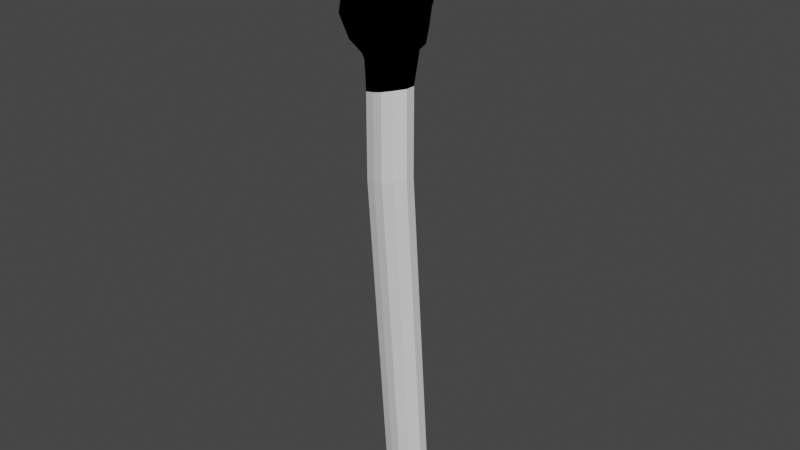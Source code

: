 # Source: Hand.blend  (saved by Blender 2.93.20; exported with 4.5.12 LTS)
import bpy
from mathutils import Matrix  # noqa: F401  (used for matrix-valued properties, if any)

bpy.ops.wm.read_factory_settings(use_empty=True)
scene = bpy.context.scene
scene.name = 'Scene'

# ---- collections
col_collection = bpy.data.collections.new('Collection'); scene.collection.children.link(col_collection)

# ---- materials (node trees are filled in below, after node groups)
mat_material_001 = bpy.data.materials.new('Material.001')
mat_material_001.use_transparent_shadow = False
mat_material = bpy.data.materials.new('Material')
mat_material.use_backface_culling = True
mat_material.use_transparent_shadow = False
mat_material.diffuse_color = (0.0, 0.0, 0.0, 1.0)

# ---- material node trees

# ---- world
world_world = bpy.data.worlds.new('World'); scene.world = world_world
world_world.use_nodes = True; world_world.node_tree.nodes.clear()
_N = world_world.node_tree.nodes; _L = world_world.node_tree.links
n0 = _N.new('ShaderNodeOutputWorld'); n0.name = 'World Output'; n0.location = (300, 300)
n1 = _N.new('ShaderNodeBackground'); n1.name = 'Background'; n1.location = (10, 300)
n1.inputs[0].default_value = (0.05088, 0.05088, 0.05088, 1.0)
_L.new(n1.outputs[0], n0.inputs[0])
n0.is_active_output = True
world_world.color = (0.05088, 0.05088, 0.05088)
world_world.use_sun_shadow = False
world_world.sun_shadow_jitter_overblur = 0.0

# ---- meshes
me_plane = bpy.data.meshes.new('Plane')
me_plane.from_pydata([(-0.6739, -0.02158, -1.503), (0.497, -0.02158, -1.172), (0.8387, -0.1699, -0.6301), (-1.249, -0.05499, 0.08269), (-1.213, -0.002563, 0.3039), (-0.4268, 0.0348, 1.804), (-0.112, 0.0348, 1.837), (-0.4532, 0.09025, 2.277), (-0.2019, 0.09025, 2.274), (-0.3414, 0.09025, 2.336), (0.08722, 0.04811, 1.727), (0.3402, 0.04811, 1.675), (0.1659, 0.09025, 2.242), (0.3021, 0.09025, 2.153), (0.06187, 0.09025, 2.163), (-0.7589, 0.01106, 1.129), (-0.8418, 0.01106, 1.561), (-0.5699, 0.0348, 1.585), (-0.8255, 0.09025, 2.017), (-0.6183, 0.09025, 2.038), (-0.7096, 0.09025, 2.102), (-1.303, 0.0348, 0.9612), (-1.046, 0.0348, 1.055), (-1.309, 0.09025, 1.494), (-1.134, 0.09025, 1.51), (-1.208, 0.09025, 1.548), (0.8028, 0.01644, 0.5152), (1.081, 0.01644, 0.3551), (1.052, 0.06956, 0.9001), (1.263, 0.06956, 0.871), (1.162, 0.06956, 0.9335), (-0.701, 0.315, -1.503), (0.497, 0.4098, -1.172), (-0.7397, 0.2229, 0.6484), (-0.4268, 0.2813, 1.804), (-0.112, 0.2813, 1.837), (-0.4532, 0.2239, 2.277), (-0.2019, 0.2239, 2.274), (-0.3414, 0.2239, 2.336), (0.08722, 0.2673, 1.727), (0.3402, 0.2673, 1.675), (0.1659, 0.2239, 2.242), (0.3021, 0.2239, 2.153), (0.06187, 0.2239, 2.163), (-0.7589, 0.2749, 1.129), (-0.8418, 0.2749, 1.561), (-0.5699, 0.2813, 1.585), (-0.8255, 0.2239, 2.017), (-0.6183, 0.2239, 2.038), (-0.7096, 0.2239, 2.102), (-1.303, 0.2676, 0.9612), (-1.046, 0.2676, 1.055), (-1.309, 0.2239, 1.494), (-1.134, 0.2239, 1.51), (-1.208, 0.2239, 1.548), (0.8028, 0.2694, 0.5152), (1.081, 0.2694, 0.3551), (1.052, 0.2417, 0.9001), (1.263, 0.2417, 0.871), (1.162, 0.2417, 0.9335), (-0.6739, 0.02322, -4.428), (0.497, 0.02322, -4.096), (-0.6739, 0.2672, -4.428), (0.497, 0.2672, -4.096), (-0.09527, 0.4806, -1.337), (-0.08845, 0.4885, -4.262), (0.497, 0.2672, -2.689), (-0.6739, 0.2672, -3.02), (-0.08845, 0.4885, -2.854), (0.2043, 0.4583, -1.255), (0.2043, 0.4266, -4.179), (0.497, 0.2672, -1.93), (-0.6739, 0.2672, -2.262), (-0.3981, 0.4094, -1.42), (-0.3812, 0.4266, -4.345), (0.497, 0.2672, -3.447), (-0.6739, 0.2672, -3.779), (-0.08845, 0.4885, -3.613), (-0.08845, 0.4885, -2.096), (-0.3812, 0.4266, -2.937), (0.2043, 0.4266, -2.772), (0.2043, 0.4266, -2.013), (-0.3812, 0.4266, -2.179), (-0.3812, 0.4266, -3.696), (0.2043, 0.4266, -3.53), (-0.08845, -0.09567, -1.337), (-0.08845, -0.1517, -4.262), (0.497, 0.02322, -2.689), (-0.6739, 0.02322, -3.02), (-0.08845, -0.1517, -2.854), (0.2043, -0.04547, -1.255), (0.2043, -0.0898, -4.179), (0.497, 0.02322, -3.447), (-0.6739, 0.02322, -3.779), (-0.3812, -0.09327, -1.42), (-0.3812, -0.0898, -4.345), (0.497, 0.02322, -1.93), (-0.6739, 0.02322, -2.262), (-0.08845, -0.1517, -3.613), (-0.08845, -0.1517, -2.096), (0.2043, -0.0898, -2.772), (-0.3812, -0.0898, -2.937), (-0.3812, -0.0898, -2.179), (0.2043, -0.0898, -2.013), (0.2043, -0.0898, -3.53), (-0.3812, -0.0898, -3.696), (0.2043, 0.5874, -13.19), (0.497, 0.7004, -13.1), (0.2043, 1.104, -13.19), (0.497, 0.9444, -13.1), (-0.6739, 0.7004, -13.44), (-0.6739, 0.9444, -13.44), (-0.3812, 1.104, -13.35), (-0.08845, 1.166, -13.27), (-0.3812, 0.5874, -13.35), (-0.08845, 0.5255, -13.27), (-0.9824, -0.1709, -1.069), (-0.723, -0.04786, -1.362), (0.7104, 0.399, -0.9715), (0.8814, -0.05888, -0.6664), (0.5658, -0.1202, 0.3121), (0.9675, -0.1654, -0.02557), (-1.168, -0.2735, -0.5099), (0.4573, -0.002563, 0.8789), (-0.4459, -0.06678, 0.8102), (-0.3669, -0.08005, 0.8769), (-0.02756, -0.06739, 0.9115), (0.06253, -0.04878, 0.9193), (-0.8575, -0.0355, 0.5687), (-0.7665, -0.05037, 0.6776), (-0.3836, 0.01043, 1.364), (-0.04418, 0.01043, 1.399), (-0.4556, 0.01043, 1.867), (-0.1162, 0.01043, 1.902), (0.06253, 0.01043, 1.356), (0.4573, 0.01043, 1.316), (0.06918, 0.01043, 1.761), (0.3908, 0.01043, 1.778), (-0.7831, 0.01043, 1.164), (-0.4792, 0.01043, 1.189), (-0.8695, 0.01043, 1.614), (-0.5656, 0.01043, 1.639), (-1.28, 0.01043, 0.7087), (-0.9771, 0.01043, 0.8), (-1.36, 0.01043, 1.036), (-1.057, 0.01043, 1.134), (1.08, 0.01583, 0.357), (0.7786, 0.01043, 0.5172), (-0.9824, 0.3955, -0.9236), (0.5394, 0.4033, -1.134), (0.8814, 0.2846, -0.5387), (-1.26, 0.2972, -0.2865), (0.5658, 0.2014, 0.1856), (0.967, 0.256, -0.1029), (-1.168, 0.2993, -0.5586), (0.4573, 0.2402, 0.8789), (0.5335, 0.2377, 0.3317), (-1.213, 0.2402, 0.3039), (-0.4459, 0.2402, 0.8102), (-0.3669, 0.2402, 0.8769), (-0.02756, 0.2402, 0.9115), (0.06253, 0.2402, 0.9193), (-0.8575, 0.2402, 0.5687), (-0.7632, 0.2402, 0.6632), (-0.3836, 0.2854, 1.364), (-0.04418, 0.2854, 1.399), (-0.4556, 0.2968, 1.867), (-0.1162, 0.2968, 1.902), (0.06253, 0.2854, 1.356), (0.4573, 0.2854, 1.316), (0.06918, 0.2854, 1.761), (0.3908, 0.2854, 1.778), (-0.7831, 0.2854, 1.164), (-0.4792, 0.2854, 1.189), (-0.8695, 0.2854, 1.614), (-0.5656, 0.2854, 1.639), (-1.28, 0.2854, 0.7087), (-0.9771, 0.2854, 0.8), (-1.36, 0.2854, 1.036), (-1.057, 0.2854, 1.134), (1.08, 0.2854, 0.3432), (0.7786, 0.2854, 0.5172), (-1.268, 0.3017, -0.1663), (-0.7813, 0.3936, -1.275), (1.244, 0.2331, 0.8049), (1.231, 0.06831, 0.809), (0.9417, 0.01644, 0.4352), (0.9369, 0.04301, 0.7272), (0.9417, 0.2694, 0.4352), (0.9369, 0.2563, 0.7272), (1.052, 0.1556, 0.9001), (0.8028, 0.1429, 0.5152), (1.173, 0.2511, 0.6004), (1.148, 0.2374, 0.8525), (1.165, 0.04226, 0.6028), (1.142, 0.06893, 0.8546), (1.08, 0.1426, 0.3561), (1.165, 0.04199, 0.6036), (1.237, 0.1507, 0.807), (1.051, 0.04264, 0.665), (1.055, 0.2537, 0.6638), (0.9369, 0.1497, 0.7272), (1.169, 0.1466, 0.602), (-1.174, 0.0348, 1.008), (-1.08, 0.04811, 1.127), (-1.3, 0.04749, 1.017), (-1.174, 0.2676, 1.008), (-1.095, 0.2601, 1.149), (-1.306, 0.2599, 1.038), (-1.114, 0.243, 1.338), (-1.293, 0.2429, 1.242), (-1.201, 0.26, 1.094), (-1.215, 0.2239, 1.496), (-1.203, 0.2429, 1.29), (-1.107, 0.07312, 1.328), (-1.29, 0.07288, 1.232), (-1.19, 0.0478, 1.072), (-1.242, 0.07312, 1.501), (-1.198, 0.073, 1.28), (-0.7059, 0.02293, 1.573), (-0.579, 0.04803, 1.632), (-0.8341, 0.03748, 1.648), (-0.7059, 0.2781, 1.573), (-0.5817, 0.2681, 1.626), (-0.8301, 0.2521, 1.651), (-0.601, 0.2487, 1.824), (-0.8256, 0.2476, 1.802), (-0.7059, 0.2666, 1.614), (-0.7219, 0.2239, 1.984), (-0.7133, 0.2482, 1.813), (-0.6025, 0.07309, 1.841), (-0.8271, 0.06904, 1.819), (-0.7099, 0.04275, 1.66), (-0.7219, 0.09025, 1.984), (-0.7148, 0.07107, 1.83), (-0.2694, 0.2813, 1.821), (-0.1326, 0.2673, 1.887), (-0.4274, 0.2673, 1.891), (-0.1728, 0.2411, 2.065), (-0.4422, 0.2411, 2.069), (-0.28, 0.2673, 1.889), (-0.3276, 0.2239, 2.232), (-0.3075, 0.2411, 2.067), (-0.2694, 0.0348, 1.821), (-0.1324, 0.03937, 1.895), (-0.4272, 0.03937, 1.9), (-0.1727, 0.05753, 2.069), (-0.4421, 0.05753, 2.073), (-0.2798, 0.03937, 1.898), (-0.3276, 0.09025, 2.232), (-0.3074, 0.05753, 2.071), (0.2252, 0.0348, 1.71), (0.349, 0.04811, 1.731), (0.09039, 0.04811, 1.785), (0.2252, 0.2813, 1.71), (0.3468, 0.2576, 1.709), (0.07958, 0.2572, 1.739), (0.3168, 0.07312, 1.931), (0.3158, 0.2403, 1.92), (0.07009, 0.07312, 1.961), (0.2197, 0.04811, 1.758), (0.182, 0.09025, 2.114), (0.05967, 0.2402, 1.941), (0.2075, 0.2574, 1.725), (0.182, 0.2239, 2.114), (0.1878, 0.2402, 1.93), (0.1935, 0.07312, 1.946)], [], [(45, 222, 46, 175, 174), (2, 1, 119), (51, 22, 145, 179), (216, 218, 215, 205), (33, 44, 172, 163), (211, 208, 210, 213), (121, 2, 119, 150, 153), (207, 211, 213, 209), (2, 121, 120, 3, 122, 116), (209, 213, 212, 53), (22, 203, 21, 144, 145), (213, 210, 52, 212), (205, 21, 22, 204, 216), (218, 217, 23, 215), (25, 23, 217, 24), (6, 243, 5, 132, 133), (59, 58, 184, 193, 57), (149, 71, 32), (13, 42, 41, 12), (30, 59, 57, 190, 28), (257, 258, 42, 13), (202, 192, 184, 198), (118, 149, 32, 69, 64, 73, 31, 183), (5, 34, 166, 132), (259, 262, 256, 39, 10, 253), (201, 189, 55, 191), (55, 188, 56, 180, 181), (12, 41, 43, 14), (29, 58, 59, 30), (8, 37, 38, 9), (39, 254, 40, 171, 170), (26, 191, 55, 181, 147), (16, 15, 138, 140), (10, 39, 170, 136), (32, 1, 96, 87, 92, 61, 63, 75, 66, 71), (9, 38, 36, 7), (24, 53, 54, 25), (118, 183, 148, 150), (16, 45, 44, 15), (46, 17, 141, 175), (25, 54, 52, 23), (19, 48, 49, 20), (17, 219, 16, 140, 141), (8, 246, 238, 37), (50, 206, 51, 179, 178), (35, 6, 133, 167), (20, 49, 47, 18), (60, 62, 111, 110), (105, 93, 60, 95), (84, 75, 63, 70), (0, 31, 72, 97), (56, 27, 146, 180), (140, 174, 172, 138), (21, 50, 178, 144), (34, 235, 35, 167, 166), (40, 11, 137, 171), (83, 77, 65, 74), (82, 78, 68, 79), (81, 71, 66, 80), (78, 81, 80, 68), (64, 69, 81, 78), (69, 32, 71, 81), (72, 82, 79, 67), (31, 73, 82, 72), (73, 64, 78, 82), (76, 83, 74, 62), (67, 79, 83, 76), (79, 68, 77, 83), (77, 84, 70, 65), (68, 80, 84, 77), (80, 66, 75, 84), (104, 98, 86, 91), (103, 99, 89, 100), (102, 97, 88, 101), (99, 102, 101, 89), (85, 94, 102, 99), (94, 0, 97, 102), (96, 103, 100, 87), (1, 90, 103, 96), (90, 85, 99, 103), (92, 104, 91, 61), (87, 100, 104, 92), (100, 89, 98, 104), (98, 105, 95, 86), (89, 101, 105, 98), (101, 88, 93, 105), (110, 111, 112, 113, 108, 109, 107, 106, 115, 114), (65, 70, 108, 113), (62, 74, 112, 111), (86, 95, 114, 115), (63, 61, 107, 109), (61, 91, 106, 107), (91, 86, 115, 106), (74, 65, 113, 112), (70, 63, 109, 108), (95, 60, 110, 114), (119, 1, 149, 118, 150), (27, 186, 26, 147, 146), (11, 251, 10, 136, 137), (85, 90, 1, 2, 116, 117, 0, 94), (125, 126, 131, 130), (130, 131, 133, 132), (127, 123, 135, 134), (134, 135, 137, 136), (129, 124, 139, 138), (138, 139, 141, 140), (4, 128, 143, 142), (142, 143, 145, 144), (120, 121, 146, 147), (150, 148, 154, 153), (159, 164, 165, 160), (164, 166, 167, 165), (161, 168, 169, 155), (168, 170, 171, 169), (163, 172, 173, 158), (172, 174, 175, 173), (157, 176, 177, 162), (176, 178, 179, 177), (152, 181, 180, 153), (131, 165, 167, 133), (128, 162, 177, 143), (132, 166, 164, 130), (142, 176, 157, 4), (125, 159, 158, 124), (143, 177, 179, 145), (124, 158, 173, 139), (144, 178, 176, 142), (129, 163, 162, 128), (139, 173, 175, 141), (123, 155, 169, 135), (134, 168, 161, 127), (122, 154, 148, 116), (135, 169, 171, 137), (121, 153, 180, 146), (126, 160, 165, 131), (3, 151, 154, 122), (136, 170, 168, 134), (147, 181, 152, 120), (130, 164, 159, 125), (44, 45, 174, 172), (149, 1, 96, 71), (138, 172, 163, 129), (3, 4, 157, 182, 151), (156, 155, 123, 120, 152), (3, 120, 123, 127, 126, 125, 124, 129, 128, 4), (31, 0, 117, 183), (183, 117, 116, 148), (152, 153, 154, 151), (155, 156, 152, 151, 182, 157, 162, 163, 158, 159, 160, 161), (67, 88, 97, 72), (76, 93, 88, 67), (60, 93, 76, 62), (200, 189, 57, 193), (30, 28, 195, 185, 29), (199, 195, 28, 187), (29, 185, 198, 184, 58), (186, 199, 187, 26), (27, 194, 199, 186), (194, 185, 195, 199), (192, 200, 193, 184), (56, 188, 200, 192), (188, 55, 189, 200), (187, 201, 191, 26), (28, 190, 201, 187), (190, 57, 189, 201), (197, 202, 198, 185), (146, 196, 202, 197), (196, 56, 192, 202), (204, 214, 218, 216), (214, 24, 217, 218), (221, 16, 17, 220, 232), (234, 233, 18, 231), (20, 18, 233, 19), (49, 48, 228, 47), (224, 227, 223, 46, 45), (229, 226, 47, 228), (225, 229, 228, 48), (223, 227, 229, 225), (227, 224, 226, 229), (232, 234, 231, 221), (220, 230, 234, 232), (230, 19, 233, 234), (237, 240, 236, 35, 34), (242, 239, 36, 241), (38, 37, 241, 36), (238, 242, 241, 37), (236, 240, 242, 238), (240, 237, 239, 242), (245, 5, 6, 244, 248), (250, 249, 7, 247), (9, 7, 249, 8), (248, 250, 247, 245), (244, 246, 250, 248), (246, 8, 249, 250), (253, 10, 11, 252, 260), (266, 261, 14, 259), (13, 12, 14, 261), (42, 264, 43, 41), (256, 263, 255, 40, 39), (265, 262, 43, 264), (258, 265, 264, 42), (255, 263, 265, 258), (263, 256, 262, 265), (260, 266, 259, 253), (252, 257, 266, 260), (257, 13, 261, 266), (14, 43, 262, 259), (11, 40, 255, 258, 257, 252), (54, 53, 212, 52), (238, 246, 244, 236), (6, 35, 236, 244), (7, 36, 239, 247), (5, 245, 237, 34), (237, 245, 247, 239), (18, 47, 226, 231), (221, 231, 226, 224), (16, 221, 224, 45), (19, 230, 225, 48), (225, 230, 220, 223), (17, 46, 223, 220), (24, 214, 209, 53), (209, 214, 204, 207), (22, 51, 207, 204), (21, 205, 208, 50), (205, 215, 210, 208), (52, 210, 215, 23), (206, 50, 208, 211, 207, 51)])
me_plane.polygons.foreach_set('material_index', [0, 1, 0, 0, 0, 0, 1, 0, 1, 0, 0, 0, 0, 0, 0, 0, 0, 1, 0, 0, 0, 0, 1, 0, 0, 0, 1, 0, 0, 0, 0, 1, 0, 0, 0, 0, 0, 1, 1, 0, 0, 0, 0, 0, 0, 0, 0, 0, 0, 0, 1, 0, 1, 0, 0, 0, 0, 0, 0, 0, 1, 1, 0, 1, 1, 0, 0, 0, 0, 0, 0, 0, 0, 0, 0, 1, 1, 0, 1, 1, 0, 0, 0, 0, 0, 0, 0, 0, 0, 0, 0, 0, 0, 0, 0, 0, 1, 1, 0, 1, 1, 1, 1, 1, 1, 1, 1, 1, 1, 1, 1, 1, 1, 1, 1, 1, 1, 1, 1, 1, 1, 1, 1, 1, 1, 1, 1, 1, 1, 1, 1, 1, 1, 1, 1, 1, 1, 1, 1, 1, 1, 1, 1, 1, 1, 1, 1, 1, 1, 0, 0, 0, 0, 0, 0, 0, 0, 0, 0, 0, 0, 0, 0, 0, 0, 0, 0, 0, 0, 0, 0, 0, 0, 0, 0, 0, 0, 0, 0, 0, 0, 0, 0, 0, 0, 0, 0, 0, 0, 0, 0, 0, 0, 0, 0, 0, 0, 0, 0, 0, 0, 0, 0, 0, 0, 0, 0, 0, 0, 0, 0, 0, 0, 0, 0, 0, 0, 0, 0, 0, 0, 0, 0, 0, 0, 0, 0])
_uv = me_plane.uv_layers.new(name='UVMap')
_uv.uv.foreach_set('vector', [0.0, 0.0, 0.0, 0.0, 0.0, 0.0, 0.0, 0.0, 0.0, 0.0, 0.0, 0.0, 0.0, 0.0, 0.0, 0.0, 0.0, 0.0, 0.0, 0.0, 0.0, 0.0, 0.0, 0.0, 0.0, 0.0, 0.0, 0.0, 0.0, 0.0, 0.0, 0.0, 0.0, 0.0, 0.0, 0.0, 0.0, 0.0, 0.0, 0.0, 0.0, 0.0, 0.0, 0.0, 0.0, 0.0, 0.0, 0.0, 0.0, 0.0, 0.0, 0.0, 0.0, 0.0, 0.0, 0.0, 0.0, 0.0, 0.0, 0.0, 0.0, 0.0, 0.0, 0.0, 0.0, 0.0, 0.0, 0.0, 0.0, 0.0, 0.0, 0.0, 0.0, 0.0, 0.0, 0.0, 0.0, 0.0, 0.0, 0.0, 0.0, 0.0, 0.0, 0.0, 0.0, 0.0, 0.0, 0.0, 0.0, 0.0, 0.0, 0.0, 0.0, 0.0, 0.0, 0.0, 0.0, 0.0, 0.0, 0.0, 0.0, 0.0, 0.0, 0.0, 0.0, 0.0, 0.0, 0.0, 0.0, 0.0, 0.0, 0.0, 0.0, 0.0, 0.0, 0.0, 0.0, 0.0, 0.0, 0.0, 0.0, 0.0, 0.0, 0.0, 0.0, 0.0, 0.0, 0.0, 0.0, 0.0, 0.0, 0.0, 0.0, 0.0, 0.0, 0.0, 0.0, 0.0, 0.0, 0.0, 0.0, 0.0, 0.0, 0.0, 0.0, 0.0, 0.0, 0.0, 0.0, 0.0, 0.0, 0.0, 0.0, 0.0, 0.0, 0.0, 0.0, 0.0, 0.0, 0.0, 0.0, 0.0, 0.0, 0.0, 0.0, 0.0, 0.0, 0.0, 0.0, 0.0, 0.0, 0.0, 0.0, 0.0, 0.0, 0.0, 0.0, 0.0, 0.0, 0.0, 0.0, 0.0, 0.0, 0.0, 0.0, 0.0, 0.0, 0.0, 0.0, 0.0, 0.0, 0.0, 0.0, 0.0, 0.0, 0.0, 0.0, 0.0, 0.0, 0.0, 0.0, 0.0, 0.0, 0.0, 0.0, 0.0, 0.0, 0.0, 0.0, 0.0, 0.0, 0.0, 0.0, 0.0, 0.0, 0.0, 0.0, 0.0, 0.0, 0.0, 0.0, 0.0, 0.0, 0.0, 0.0, 0.0, 0.0, 0.0, 0.0, 0.0, 0.0, 0.0, 0.0, 0.0, 0.0, 0.0, 0.0, 0.0, 0.0, 0.0, 0.0, 0.0, 0.0, 0.0, 0.0, 0.0, 0.0, 0.0, 0.0, 0.0, 0.0, 0.0, 0.0, 0.0, 0.0, 0.0, 0.0, 0.0, 0.0, 0.0, 0.0, 0.0, 0.0, 0.0, 0.0, 0.0, 0.0, 0.0, 0.0, 0.0, 0.0, 0.0, 0.0, 0.0, 0.0, 0.0, 0.0, 0.0, 0.0, 0.0, 0.0, 0.0, 0.0, 0.0, 0.0, 0.0, 0.0, 0.0, 0.0, 0.0, 0.0, 0.0, 0.0, 0.0, 0.0, 0.0, 0.0, 0.0, 0.0, 0.0, 0.0, 0.0, 0.0, 0.0, 0.0, 0.0, 0.0, 0.0, 0.0, 0.0, 0.0, 0.0, 0.0, 0.0, 0.0, 0.0, 0.0, 0.0, 0.0, 0.0, 0.0, 0.0, 0.0, 0.0, 0.0, 0.0, 0.0, 0.0, 0.0, 0.0, 0.0, 0.0, 0.0, 0.0, 0.0, 0.0, 0.0, 0.0, 0.0, 0.0, 0.0, 0.0, 0.0, 0.0, 0.0, 0.0, 0.0, 0.0, 0.0, 0.0, 0.0, 0.0, 0.0, 0.0, 0.0, 0.0, 0.0, 0.0, 0.0, 0.0, 0.0, 0.0, 0.0, 0.0, 0.0, 0.0, 0.0, 0.0, 0.0, 0.0, 0.0, 0.0, 0.0, 0.0, 0.0, 0.0, 0.0, 0.0, 0.0, 0.0, 0.0, 0.0, 0.0, 0.0, 0.0, 0.0, 0.0, 0.0, 0.0, 0.0, 0.0, 0.0, 0.0, 0.0, 0.0, 0.0, 0.0, 0.0, 0.0, 0.0, 0.0, 0.0, 0.0, 0.0, 0.0, 0.0, 0.0, 0.0, 0.0, 0.0, 0.0, 0.0, 0.0, 0.0, 0.0, 0.0, 0.0, 0.0, 0.0, 0.0, 0.0, 0.0, 0.0, 0.0, 0.0, 0.0, 0.0, 0.0, 0.0, 0.0, 0.0, 0.0, 0.0, 0.0, 0.0, 0.0, 0.0, 0.0, 0.0, 0.0, 0.0, 0.0, 0.0, 0.0, 0.0, 0.0, 0.0, 0.0, 0.0, 0.0, 0.0, 0.0, 0.0, 0.0, 0.0, 0.0, 0.0, 0.0, 0.0, 0.0, 0.0, 0.0, 0.0, 0.0, 0.0, 0.0, 0.0, 0.0, 0.0, 0.0, 0.0, 0.0, 0.0, 0.0, 0.0, 0.0, 0.0, 0.0, 0.0, 0.0, 0.0, 0.0, 0.0, 0.0, 0.0, 0.0, 0.0, 0.0, 0.0, 0.0, 0.0, 0.0, 0.0, 0.0, 0.0, 0.0, 0.0, 0.0, 0.0, 0.0, 0.0, 0.0, 0.0, 0.0, 0.0, 0.0, 0.0, 0.0, 0.0, 0.0, 0.0, 0.0, 0.0, 0.0, 0.0, 0.0, 0.0, 0.0, 0.0, 0.0, 0.0, 0.0, 0.0, 0.0, 0.0, 0.0, 0.0, 0.0, 0.0, 0.0, 0.0, 0.0, 0.0, 0.0, 0.0, 0.0, 0.0, 0.0, 0.0, 0.0, 0.0, 0.0, 0.0, 0.0, 0.0, 0.0, 0.0, 0.0, 0.0, 0.0, 0.0, 0.0, 0.0, 0.0, 0.0, 0.0, 0.0, 0.0, 0.0, 0.0, 0.0, 0.0, 0.0, 0.0, 0.0, 0.0, 0.0, 0.0, 0.0, 0.0, 0.0, 0.0, 0.0, 0.0, 0.0, 0.0, 0.0, 0.0, 0.0, 0.0, 0.0, 0.0, 0.0, 0.0, 0.0, 0.0, 0.0, 0.0, 0.0, 0.0, 0.0, 0.0, 0.0, 0.0, 0.0, 0.0, 0.0, 0.0, 0.0, 0.0, 0.0, 0.0, 0.0, 0.0, 0.0, 0.0, 0.0, 0.0, 0.0, 0.0, 0.0, 0.0, 0.0, 0.0, 0.0, 0.0, 0.0, 0.0, 0.0, 0.0, 0.0, 0.0, 0.0, 0.0, 0.0, 0.0, 0.0, 0.0, 0.0, 0.0, 0.0, 0.0, 0.0, 0.0, 0.0, 0.0, 0.0, 0.0, 0.0, 0.0, 0.0, 0.0, 0.0, 0.0, 0.0, 0.0, 0.0, 0.0, 0.0, 0.0, 0.0, 0.0, 0.0, 0.0, 0.0, 0.0, 0.0, 0.0, 0.0, 0.0, 0.0, 0.0, 0.0, 0.0, 0.0, 0.0, 0.0, 0.0, 0.0, 0.0, 0.0, 0.0, 0.0, 0.0, 0.0, 0.0, 0.0, 0.0, 0.0, 0.0, 0.0, 0.0, 0.0, 0.0, 0.0, 0.0, 0.0, 0.0, 0.0, 0.0, 0.0, 0.0, 0.0, 0.0, 0.0, 0.0, 0.0, 0.0, 0.0, 0.0, 0.0, 0.0, 0.0, 0.0, 0.0, 0.0, 0.0, 0.0, 0.0, 0.0, 0.0, 0.0, 0.0, 0.0, 0.0, 0.0, 0.0, 0.0, 0.0, 0.0, 0.0, 0.0, 0.0, 0.0, 0.0, 0.0, 0.0, 0.0, 0.0, 0.0, 0.0, 0.0, 0.0, 0.0, 0.0, 0.0, 0.0, 0.0, 0.0, 0.0, 0.0, 0.0, 0.0, 0.0, 0.0, 0.0, 0.0, 0.0, 0.0, 0.0, 0.0, 0.0, 0.0, 0.0, 0.0, 0.0, 0.0, 0.0, 0.0, 0.0, 0.0, 0.0, 0.0, 0.0, 0.0, 0.0, 0.0, 0.0, 0.0, 0.0, 0.0, 0.0, 0.0, 0.0, 0.0, 0.0, 0.0, 0.0, 0.0, 0.0, 0.0, 0.0, 0.0, 0.0, 0.0, 0.0, 0.0, 0.0, 0.0, 0.0, 0.0, 0.0, 0.0, 0.0, 0.0, 0.0, 0.0, 0.0, 0.0, 0.0, 0.0, 0.0, 0.0, 0.0, 0.0, 0.0, 0.0, 0.0, 0.0, 0.0, 0.0, 0.0, 0.0, 0.0, 0.0, 0.0, 0.0, 0.0, 0.0, 0.0, 0.0, 0.0, 0.0, 0.0, 0.0, 0.0, 0.0, 0.0, 0.0, 0.0, 0.0, 0.0, 0.0, 0.0, 0.0, 0.0, 0.0, 0.0, 0.0, 0.0, 0.0, 0.0, 0.0, 0.0, 0.0, 0.0, 0.0, 0.0, 0.0, 0.0, 0.0, 0.0, 0.0, 0.0, 0.0, 0.0, 0.0, 0.0, 0.0, 0.0, 0.0, 0.0, 0.0, 0.0, 0.0, 0.0, 0.0, 0.0, 0.0, 0.0, 0.0, 0.0, 0.0, 0.0, 0.0, 0.0, 0.0, 0.0, 0.0, 0.0, 0.0, 0.0, 0.0, 0.0, 0.0, 0.0, 0.0, 0.0, 0.0, 0.0, 0.0, 0.0, 0.0, 0.0, 0.0, 0.0, 0.0, 0.0, 0.0, 0.0, 0.0, 0.0, 0.0, 0.0, 0.0, 0.0, 0.0, 0.0, 0.0, 0.0, 0.0, 0.0, 0.0, 0.0, 0.0, 0.0, 0.0, 0.0, 0.0, 0.0, 0.0, 0.0, 0.0, 0.0, 0.0, 0.0, 0.0, 0.0, 0.0, 0.0, 0.0, 0.0, 0.0, 0.0, 0.0, 0.0, 0.0, 0.0, 0.0, 0.0, 0.0, 0.0, 0.0, 0.0, 0.0, 0.0, 0.0, 0.0, 0.0, 0.0, 0.0, 0.0, 0.0, 0.0, 0.0, 0.0, 0.0, 0.0, 0.0, 0.0, 0.0, 0.0, 0.0, 0.0, 0.0, 0.0, 0.0, 0.0, 0.0, 0.0, 0.0, 0.0, 0.0, 0.0, 0.0, 0.0, 0.0, 0.0, 0.0, 0.0, 0.0, 0.0, 0.0, 0.0, 0.0, 0.0, 0.0, 0.0, 0.0, 0.0, 0.0, 0.0, 0.0, 0.0, 0.0, 0.0, 0.0, 0.0, 0.0, 0.0, 0.0, 0.0, 0.0, 0.0, 0.0, 0.0, 0.0, 0.0, 0.0, 0.0, 0.0, 0.0, 0.0, 0.0, 0.0, 0.0, 0.0, 0.0, 0.0, 0.0, 0.0, 0.0, 0.0, 0.0, 0.0, 0.0, 0.0, 0.0, 0.0, 0.0, 0.0, 0.0, 0.0, 0.0, 0.0, 0.0, 0.0, 0.0, 0.0, 0.0, 0.0, 0.0, 0.0, 0.0, 0.0, 0.0, 0.0, 0.0, 0.0, 0.0, 0.0, 0.0, 0.0, 0.0, 0.0, 0.0, 0.0, 0.0, 0.0, 0.0, 0.0, 0.0, 0.0, 0.0, 0.0, 0.0, 0.0, 0.0, 0.0, 0.0, 0.0, 0.0, 0.0, 0.0, 0.0, 0.0, 0.0, 0.0, 0.0, 0.0, 0.0, 0.0, 0.0, 0.0, 0.0, 0.0, 0.0, 0.0, 0.0, 0.0, 0.0, 0.0, 0.0, 0.0, 0.0, 0.0, 0.0, 0.0, 0.0, 0.0, 0.0, 0.0, 0.0, 0.0, 0.0, 0.0, 0.0, 0.0, 0.0, 0.0, 0.0, 0.0, 0.0, 0.0, 0.0, 0.0, 0.0, 0.0, 0.0, 0.0, 0.0, 0.0, 0.0, 0.0, 0.0, 0.0, 0.0, 0.0, 0.0, 0.0, 0.0, 0.0, 0.0, 0.0, 0.0, 0.0, 0.0, 0.0, 0.0, 0.0, 0.0, 0.0, 0.0, 0.0, 0.0, 0.0, 0.0, 0.0, 0.0, 0.0, 0.0, 0.0, 0.0, 0.0, 0.0, 0.0, 0.0, 0.0, 0.0, 0.0, 0.0, 0.0, 0.0, 0.0, 0.0, 0.0, 0.0, 0.0, 0.0, 0.0, 0.0, 0.0, 0.0, 0.0, 0.0, 0.0, 0.0, 0.0, 0.0, 0.0, 0.0, 0.0, 0.0, 0.0, 0.0, 0.0, 0.0, 0.0, 0.0, 0.0, 0.0, 0.0, 0.0, 0.0, 0.0, 0.0, 0.0, 0.0, 0.0, 0.0, 0.0, 0.0, 0.0, 0.0, 0.0, 0.0, 0.0, 0.0, 0.0, 0.0, 0.0, 0.0, 0.0, 0.0, 0.0, 0.0, 0.0, 0.0, 0.0, 0.0, 0.0, 0.0, 0.0, 0.0, 0.0, 0.0, 0.0, 0.0, 0.0, 0.0, 0.0, 0.0, 0.0, 0.0, 0.0, 0.0, 0.0, 0.0, 0.0, 0.0, 0.0, 0.0, 0.0, 0.0, 0.0, 0.0, 0.0, 0.0, 0.0, 0.0, 0.0, 0.0, 0.0, 0.0, 0.0, 0.0, 0.0, 0.0, 0.0, 0.0, 0.0, 0.0, 0.0, 0.0, 0.0, 0.0, 0.0, 0.0, 0.0, 0.0, 0.0, 0.0, 0.0, 0.0, 0.0, 0.0, 0.0, 0.0, 0.0, 0.0, 0.0, 0.0, 0.0, 0.0, 0.0, 0.0, 0.0, 0.0, 0.0, 0.0, 0.0, 0.0, 0.0, 0.0, 0.0, 0.0, 0.0, 0.0, 0.0, 0.0, 0.0, 0.0, 0.0, 0.0, 0.0, 0.0, 0.0, 0.0, 0.0, 0.0, 0.0, 0.0, 0.0, 0.0, 0.0, 0.0, 0.0, 0.0, 0.0, 0.0, 0.0, 0.0, 0.0, 0.0, 0.0, 0.0, 0.0, 0.0, 0.0, 0.0, 0.0, 0.0, 0.0, 0.0, 0.0, 0.0, 0.0, 0.0, 0.0, 0.0, 0.0, 0.0, 0.0, 0.0, 0.0, 0.0, 0.0, 0.0, 0.0, 0.0, 0.0, 0.0, 0.0, 0.0, 0.0, 0.0, 0.0, 0.0, 0.0, 0.0, 0.0, 0.0, 0.0, 0.0, 0.0, 0.0, 0.0, 0.0, 0.0, 0.0, 0.0, 0.0, 0.0, 0.0, 0.0, 0.0, 0.0, 0.0, 0.0, 0.0, 0.0, 0.0, 0.0, 0.0, 0.0, 0.0, 0.0, 0.0, 0.0, 0.0, 0.0, 0.0, 0.0, 0.0, 0.0, 0.0, 0.0, 0.0, 0.0, 0.0, 0.0, 0.0, 0.0, 0.0, 0.0, 0.0, 0.0, 0.0, 0.0, 0.0, 0.0, 0.0, 0.0, 0.0, 0.0, 0.0, 0.0, 0.0, 0.0, 0.0, 0.0, 0.0, 0.0, 0.0, 0.0, 0.0, 0.0, 0.0, 0.0, 0.0, 0.0, 0.0, 0.0, 0.0, 0.0, 0.0, 0.0, 0.0, 0.0, 0.0, 0.0, 0.0, 0.0, 0.0, 0.0, 0.0, 0.0, 0.0, 0.0, 0.0, 0.0, 0.0, 0.0, 0.0, 0.0, 0.0, 0.0, 0.0, 0.0, 0.0, 0.0, 0.0, 0.0, 0.0, 0.0, 0.0, 0.0, 0.0, 0.0, 0.0, 0.0, 0.0, 0.0, 0.0, 0.0, 0.0, 0.0, 0.0, 0.0, 0.0, 0.0, 0.0, 0.0, 0.0, 0.0, 0.0, 0.0, 0.0, 0.0, 0.0, 0.0, 0.0, 0.0, 0.0, 0.0, 0.0, 0.0, 0.0, 0.0, 0.0, 0.0, 0.0, 0.0, 0.0, 0.0, 0.0, 0.0, 0.0, 0.0, 0.0, 0.0, 0.0, 0.0, 0.0, 0.0, 0.0, 0.0, 0.0, 0.0, 0.0, 0.0, 0.0, 0.0, 0.0, 0.0, 0.0, 0.0, 0.0, 0.0, 0.0, 0.0, 0.0, 0.0, 0.0, 0.0, 0.0, 0.0, 0.0, 0.0, 0.0, 0.0, 0.0, 0.0, 0.0, 0.0, 0.0, 0.0, 0.0, 0.0, 0.0, 0.0, 0.0, 0.0, 0.0, 0.0, 0.0, 0.0, 0.0, 0.0, 0.0, 0.0, 0.0, 0.0, 0.0, 0.0, 0.0, 0.0, 0.0, 0.0, 0.0, 0.0, 0.0, 0.0, 0.0, 0.0, 0.0, 0.0, 0.0, 0.0, 0.0, 0.0, 0.0, 0.0, 0.0, 0.0, 0.0, 0.0, 0.0, 0.0, 0.0, 0.0, 0.0, 0.0, 0.0, 0.0, 0.0, 0.0, 0.0, 0.0, 0.0, 0.0, 0.0, 0.0, 0.0, 0.0, 0.0, 0.0, 0.0, 0.0, 0.0, 0.0, 0.0, 0.0, 0.0, 0.0, 0.0, 0.0, 0.0, 0.0, 0.0, 0.0, 0.0, 0.0, 0.0, 0.0, 0.0, 0.0, 0.0, 0.0, 0.0, 0.0, 0.0, 0.0, 0.0, 0.0, 0.0, 0.0, 0.0, 0.0, 0.0, 0.0, 0.0, 0.0, 0.0, 0.0, 0.0, 0.0, 0.0, 0.0, 0.0, 0.0, 0.0, 0.0, 0.0, 0.0, 0.0, 0.0, 0.0, 0.0, 0.0, 0.0, 0.0, 0.0, 0.0, 0.0, 0.0, 0.0, 0.0, 0.0, 0.0, 0.0, 0.0, 0.0, 0.0, 0.0, 0.0, 0.0, 0.0, 0.0, 0.0, 0.0, 0.0, 0.0, 0.0, 0.0, 0.0, 0.0, 0.0, 0.0, 0.0, 0.0, 0.0, 0.0, 0.0, 0.0, 0.0, 0.0, 0.0, 0.0, 0.0, 0.0, 0.0, 0.0, 0.0, 0.0, 0.0, 0.0, 0.0, 0.0, 0.0, 0.0, 0.0, 0.0, 0.0, 0.0, 0.0, 0.0, 0.0, 0.0, 0.0, 0.0, 0.0, 0.0, 0.0, 0.0, 0.0, 0.0, 0.0, 0.0, 0.0, 0.0, 0.0, 0.0, 0.0, 0.0, 0.0, 0.0, 0.0, 0.0, 0.0, 0.0, 0.0, 0.0, 0.0, 0.0, 0.0, 0.0, 0.0, 0.0, 0.0, 0.0, 0.0, 0.0, 0.0, 0.0, 0.0, 0.0, 0.0, 0.0, 0.0, 0.0, 0.0, 0.0, 0.0, 0.0, 0.0, 0.0, 0.0, 0.0, 0.0, 0.0, 0.0, 0.0, 0.0, 0.0, 0.0, 0.0, 0.0, 0.0, 0.0, 0.0, 0.0, 0.0, 0.0, 0.0, 0.0, 0.0, 0.0, 0.0, 0.0, 0.0, 0.0, 0.0, 0.0, 0.0, 0.0, 0.0, 0.0, 0.0, 0.0, 0.0, 0.0, 0.0, 0.0, 0.0, 0.0, 0.0, 0.0, 0.0, 0.0, 0.0, 0.0, 0.0, 0.0, 0.0, 0.0, 0.0, 0.0, 0.0, 0.0, 0.0, 0.0, 0.0, 0.0, 0.0, 0.0, 0.0, 0.0, 0.0, 0.0, 0.0, 0.0, 0.0, 0.0, 0.0, 0.0, 0.0, 0.0, 0.0, 0.0, 0.0, 0.0, 0.0, 0.0, 0.0, 0.0, 0.0, 0.0, 0.0, 0.0, 0.0, 0.0, 0.0, 0.0, 0.0, 0.0, 0.0, 0.0, 0.0, 0.0, 0.0, 0.0, 0.0, 0.0, 0.0, 0.0, 0.0, 0.0, 0.0, 0.0, 0.0, 0.0, 0.0, 0.0, 0.0, 0.0, 0.0, 0.0, 0.0, 0.0, 0.0, 0.0, 0.0, 0.0, 0.0, 0.0, 0.0, 0.0, 0.0, 0.0, 0.0, 0.0, 0.0, 0.0, 0.0, 0.0, 0.0, 0.0, 0.0, 0.0, 0.0, 0.0, 0.0, 0.0, 0.0, 0.0, 0.0, 0.0, 0.0, 0.0, 0.0, 0.0, 0.0, 0.0, 0.0, 0.0, 0.0, 0.0, 0.0, 0.0, 0.0, 0.0, 0.0, 0.0, 0.0, 0.0, 0.0, 0.0, 0.0, 0.0, 0.0, 0.0, 0.0, 0.0, 0.0, 0.0, 0.0, 0.0, 0.0, 0.0, 0.0, 0.0, 0.0, 0.0, 0.0, 0.0, 0.0, 0.0])
me_plane.materials.append(mat_material_001)
me_plane.materials.append(mat_material)
me_plane.materials.append(None)
me_plane.use_remesh_fix_poles = True
me_plane.use_remesh_preserve_attributes = False
me_plane.use_mirror_vertex_groups = False
me_plane.update()
arm_armature = bpy.data.armatures.new('Armature')  # bones are not reproduced

# ---- objects
ob_plane = bpy.data.objects.new('Plane', me_plane)
ob_armature = bpy.data.objects.new('Armature', arm_armature)

# ---- transforms, parenting, visibility, modifiers, constraints
ob_plane.parent = ob_armature
ob_plane.matrix_parent_inverse = Matrix(((1.0, -0.0, 0.0, -1.388), (-0.0, 1.0, -0.0, -0.01806), (0.0, -0.0, 1.0, -0.909), (-0.0, 0.0, -0.0, 1.0)))
ob_plane.location = (0.0, 0.0, 0.0)
ob_plane.lineart.crease_threshold = 0.0
_vg = ob_plane.vertex_groups.new(name='Bone')
for _i, _w in zip([10, 11, 12, 13, 14, 39, 40, 41, 42, 43, 134, 136, 137, 170, 171, 251, 252, 253, 254, 255, 256, 257, 258, 259, 260, 261, 262, 263, 264, 265, 266], [0.4623, 0.0854, 0.9824, 0.9159, 0.9311, 0.1288, 0.07685, 0.9119, 0.8785, 0.8642, 0.01558, 0.4623, 0.0854, 0.1288, 0.07685, 0.2739, 0.5007, 0.6967, 0.1028, 0.4777, 0.4965, 0.7083, 0.6781, 0.8139, 0.5987, 0.9235, 0.6804, 0.4871, 0.8714, 0.6792, 0.7611]): _vg.add([_i], _w, 'REPLACE')
_vg = ob_plane.vertex_groups.new(name='Bone.001')
for _i, _w in zip([10, 11, 13, 14, 39, 40, 41, 42, 43, 134, 135, 136, 137, 168, 169, 170, 171, 251, 252, 253, 254, 255, 256, 257, 258, 259, 260, 261, 262, 263, 264, 265, 266], [0.4985, 0.8605, 0.07873, 0.06367, 0.7755, 0.8425, 0.0794, 0.1107, 0.1214, 0.04646, 0.06054, 0.4985, 0.8605, 0.08157, 0.07138, 0.7755, 0.8425, 0.6795, 0.4696, 0.2811, 0.809, 0.4766, 0.4485, 0.2742, 0.2937, 0.1724, 0.3754, 0.0712, 0.285, 0.4626, 0.1161, 0.2893, 0.2233]): _vg.add([_i], _w, 'REPLACE')
_vg = ob_plane.vertex_groups.new(name='Bone.002')
for _i, _w in zip([10, 11, 39, 40, 120, 123, 124, 125, 126, 127, 134, 135, 136, 137, 152, 155, 156, 159, 160, 161, 168, 169, 170, 171, 251, 252, 253, 254, 255, 256, 257, 258, 259, 260, 262, 263, 265, 266], [0.02442, 0.05281, 0.09273, 0.0791, 0.07999, 0.8971, 0.003664, 0.01493, 0.1141, 0.2444, 0.8707, 0.9133, 0.02442, 0.05281, 0.06135, 0.9155, 0.6931, 0.002268, 0.19, 0.6454, 0.8749, 0.9081, 0.09273, 0.0791, 0.03862, 0.02641, 0.01221, 0.08592, 0.03955, 0.04636, 0.0132, 0.01978, 0.006105, 0.01931, 0.02318, 0.04296, 0.02148, 0.009654]): _vg.add([_i], _w, 'REPLACE')
_vg = ob_plane.vertex_groups.new(name='Bone.003')
for _i, _w in zip([1, 2, 26, 27, 28, 29, 30, 32, 55, 56, 57, 58, 59, 61, 63, 64, 65, 66, 68, 69, 70, 71, 73, 74, 75, 77, 78, 79, 80, 81, 82, 83, 84, 85, 86, 87, 89, 90, 91, 92, 94, 95, 96, 98, 99, 100, 101, 102, 103, 104, 105, 106, 107, 108, 109, 112, 113, 114, 115, 118, 119, 120, 121, 146, 147, 149, 150, 152, 153, 180, 181, 184, 185, 186, 187, 188, 189, 190, 191, 192, 193, 194, 195, 196, 197, 198, 199, 200, 201, 202], [0.02411, 0.06903, 0.5026, 0.3173, 0.2852, 0.284, 0.2793, 0.01716, 0.463, 0.2817, 0.2837, 0.2798, 0.275, 0.02411, 0.01716, 0.008579, 0.008579, 0.01716, 0.008579, 0.01287, 0.01287, 0.01716, 0.004289, 0.004289, 0.01716, 0.008579, 0.008579, 0.004289, 0.01287, 0.01287, 0.004289, 0.004289, 0.01287, 0.01206, 0.01206, 0.02411, 0.01206, 0.01808, 0.01808, 0.02411, 0.006028, 0.006028, 0.02411, 0.01206, 0.01206, 0.01808, 0.006028, 0.006028, 0.01808, 0.01808, 0.006028, 0.01808, 0.02411, 0.01287, 0.01716, 0.004289, 0.008579, 0.006028, 0.01206, 0.02526, 0.0604, 0.1613, 0.1592, 0.3173, 0.5026, 0.01716, 0.03336, 0.05608, 0.1286, 0.2817, 0.463, 0.2808, 0.3006, 0.41, 0.3939, 0.3724, 0.3734, 0.2845, 0.4828, 0.2813, 0.2822, 0.309, 0.2929, 0.2995, 0.309, 0.2907, 0.3515, 0.3273, 0.3836, 0.2951]): _vg.add([_i], _w, 'REPLACE')
_vg = ob_plane.vertex_groups.new(name='Bone.004')
for _i, _w in zip([0, 1, 2, 3, 4, 31, 32, 64, 69, 72, 73, 85, 90, 94, 96, 97, 116, 117, 118, 119, 120, 121, 122, 126, 127, 148, 149, 150, 151, 152, 153, 154, 157, 182, 183], [0.09747, 0.5044, 0.3511, 0.2647, 0.05985, 0.08101, 0.1103, 0.0581, 0.06811, 0.01592, 0.06233, 0.1069, 0.1796, 0.1043, 0.01935, 0.04193, 0.5466, 0.09747, 0.2328, 0.4398, 0.1902, 0.08248, 0.5218, 0.00483, 0.02646, 0.4749, 0.1103, 0.3553, 0.2081, 0.003128, 0.05745, 0.4524, 0.02269, 0.1154, 0.278]): _vg.add([_i], _w, 'REPLACE')
_vg = ob_plane.vertex_groups.new(name='Bone.005')
for _i, _w in zip([0, 1, 2, 3, 31, 32, 60, 61, 62, 63, 64, 65, 66, 67, 68, 69, 70, 71, 72, 73, 74, 75, 76, 77, 78, 79, 80, 81, 82, 83, 84, 85, 86, 87, 88, 89, 90, 91, 92, 93, 94, 95, 96, 97, 98, 99, 100, 101, 102, 103, 104, 105, 116, 117, 118, 119, 120, 121, 122, 148, 149, 150, 151, 153, 154, 182, 183], [0.8892, 0.4155, 0.1257, 0.05581, 0.9171, 0.8291, 0.003967, 0.614, 0.001753, 0.6611, 0.8976, 0.03436, 0.9968, 0.9118, 0.9905, 0.8981, 0.1302, 0.9766, 0.9392, 0.9129, 0.006715, 0.9638, 0.8761, 0.9248, 0.9902, 0.9702, 0.9961, 0.9908, 0.9784, 0.8844, 0.9545, 0.8703, 0.03355, 0.9928, 0.8961, 0.9879, 0.7847, 0.1307, 0.9438, 0.879, 0.8736, 0.0081, 0.9629, 0.9128, 0.9223, 0.9867, 0.9949, 0.9607, 0.9661, 0.9884, 0.9418, 0.8863, 0.3106, 0.8892, 0.5546, 0.1472, 0.009234, 0.005322, 0.1537, 0.37, 0.8291, 0.2801, 0.07804, 0.03242, 0.1796, 0.03902, 0.6435]): _vg.add([_i], _w, 'REPLACE')
_vg = ob_plane.vertex_groups.new(name='Bone.006')
for _i, _w in zip([5, 33, 120, 123, 124, 125, 126, 127, 129, 130, 131, 132, 134, 155, 156, 158, 159, 160, 161, 163, 164, 165, 243, 245, 247, 248, 250], [0.05183, 0.0004169, 0.05958, 0.07902, 0.3133, 0.5827, 0.732, 0.6202, 0.07883, 0.8539, 0.8471, 0.05183, 0.03019, 0.03505, 0.07918, 0.1217, 0.6107, 0.7096, 0.2974, 0.0004169, 0.1189, 0.1251, 0.02592, 0.02592, 0.01296, 0.01296, 0.006479]): _vg.add([_i], _w, 'REPLACE')
_vg = ob_plane.vertex_groups.new(name='Bone.007')
for _i, _w in zip([5, 6, 8, 34, 35, 37, 130, 131, 132, 133, 159, 160, 164, 165, 166, 167, 235, 236, 237, 238, 239, 240, 241, 242, 243, 244, 245, 246, 247, 248, 249, 250], [0.06836, 0.457, 0.04626, 0.1125, 0.4748, 0.04903, 0.07062, 0.1024, 0.06836, 0.457, 0.02495, 0.02085, 0.8016, 0.8263, 0.1125, 0.4748, 0.2936, 0.2619, 0.05626, 0.1555, 0.02813, 0.1591, 0.02452, 0.0918, 0.2627, 0.2517, 0.03418, 0.149, 0.01709, 0.1429, 0.02313, 0.08302]): _vg.add([_i], _w, 'REPLACE')
_vg = ob_plane.vertex_groups.new(name='Bone.008')
for _i, _w in zip([5, 6, 7, 8, 9, 34, 35, 36, 37, 38, 130, 131, 132, 133, 164, 165, 166, 167, 235, 236, 237, 238, 239, 240, 241, 242, 243, 244, 245, 246, 247, 248, 249, 250], [0.8781, 0.5186, 0.9864, 0.9491, 0.9917, 0.8733, 0.5197, 0.9818, 0.9494, 0.9763, 0.04623, 0.01341, 0.8781, 0.5186, 0.05675, 0.01851, 0.8733, 0.5197, 0.6965, 0.7346, 0.9276, 0.842, 0.9547, 0.8311, 0.9656, 0.8983, 0.6983, 0.7339, 0.9322, 0.8415, 0.9593, 0.8331, 0.9678, 0.9004]): _vg.add([_i], _w, 'REPLACE')
_vg = ob_plane.vertex_groups.new(name='Bone.009')
for _i, _w in zip([60, 61, 62, 63, 65, 67, 70, 74, 75, 76, 77, 83, 84, 86, 88, 91, 92, 93, 95, 97, 98, 101, 104, 105, 106, 107, 108, 109, 110, 111, 112, 113, 114, 115], [0.9734, 0.386, 0.9744, 0.339, 0.9579, 0.07182, 0.8698, 0.9718, 0.02182, 0.1388, 0.07554, 0.1184, 0.04095, 0.9583, 0.08192, 0.8693, 0.05699, 0.1364, 0.9711, 0.009072, 0.07848, 0.01167, 0.0585, 0.1175, 1.005, 1.001, 1.003, 1.003, 1.003, 1.003, 1.003, 1.003, 1.004, 1.005]): _vg.add([_i], _w, 'REPLACE')
_vg = ob_plane.vertex_groups.new(name='Bone.010')
for _i, _w in zip([15, 16, 17, 33, 44, 124, 125, 126, 127, 128, 129, 138, 139, 140, 141, 156, 158, 159, 160, 162, 163, 172, 173, 219, 220, 221, 230, 231, 232, 234], [0.849, 0.05194, 0.02151, 0.6475, 0.1208, 0.4659, 0.2695, 0.09329, 0.0459, 0.0764, 0.5395, 0.849, 0.4879, 0.05194, 0.02151, 0.02075, 0.7764, 0.2897, 0.04634, 0.1048, 0.6475, 0.1208, 0.1411, 0.03672, 0.01075, 0.02597, 0.005377, 0.01299, 0.01836, 0.009181]): _vg.add([_i], _w, 'REPLACE')
_vg = ob_plane.vertex_groups.new(name='Bone.011')
for _i, _w in zip([15, 17, 33, 44, 45, 46, 48, 124, 138, 139, 141, 158, 163, 172, 173, 174, 175, 219, 220, 222, 223, 224, 225, 226, 227, 228, 229, 230, 232, 234], [0.08317, 0.05799, 0.01145, 0.7965, 0.1032, 0.4517, 0.0517, 0.001136, 0.08317, 0.4534, 0.05799, 0.02196, 0.01145, 0.7965, 0.8057, 0.1032, 0.4517, 0.02899, 0.02899, 0.2774, 0.2517, 0.05159, 0.1517, 0.02579, 0.1516, 0.02585, 0.08874, 0.0145, 0.0145, 0.007249]): _vg.add([_i], _w, 'REPLACE')
_vg = ob_plane.vertex_groups.new(name='Bone.012')
for _i, _w in zip([15, 16, 17, 18, 19, 20, 44, 45, 46, 47, 48, 49, 138, 139, 140, 141, 172, 173, 174, 175, 219, 220, 221, 222, 223, 224, 225, 226, 227, 228, 229, 230, 231, 232, 233, 234], [0.04139, 0.9269, 0.9046, 0.9925, 0.9835, 0.9955, 0.06388, 0.8831, 0.5407, 0.9827, 0.9467, 0.976, 0.04139, 0.01436, 0.9269, 0.9046, 0.06388, 0.04143, 0.8831, 0.5407, 0.9158, 0.944, 0.9597, 0.7119, 0.7437, 0.9329, 0.8452, 0.9578, 0.8383, 0.9647, 0.9015, 0.9638, 0.9761, 0.9519, 0.988, 0.9699]): _vg.add([_i], _w, 'REPLACE')
_vg = ob_plane.vertex_groups.new(name='Bone.013')
_vg = ob_plane.vertex_groups.new(name='Bone.014')
for _i, _w in zip([3, 4, 21, 22, 33, 50, 51, 116, 119, 120, 122, 124, 125, 128, 129, 142, 143, 144, 145, 148, 151, 154, 157, 158, 162, 163, 176, 177, 178, 179, 182, 183, 203, 204, 205, 206, 207, 208, 209, 210, 211, 213, 214, 215, 216, 218], [0.6326, 0.9157, 0.1103, 0.09376, 0.2805, 0.1042, 0.08715, 0.1209, 0.03308, 0.0177, 0.2892, 0.1283, 0.06843, 0.8702, 0.3283, 0.8939, 0.8977, 0.1103, 0.09376, 0.1367, 0.6689, 0.3283, 0.9336, 0.02199, 0.8637, 0.2805, 0.8739, 0.8711, 0.1042, 0.08715, 0.8012, 0.06836, 0.102, 0.04688, 0.05514, 0.09569, 0.04358, 0.05211, 0.02179, 0.02606, 0.04784, 0.02392, 0.02344, 0.02757, 0.05101, 0.02551]): _vg.add([_i], _w, 'REPLACE')
_vg = ob_plane.vertex_groups.new(name='Bone.015')
for _i, _w in zip([21, 22, 23, 24, 25, 50, 51, 52, 53, 54, 142, 143, 144, 145, 176, 177, 178, 179, 203, 204, 205, 206, 207, 208, 209, 210, 211, 212, 213, 214, 215, 216, 217, 218], [0.8169, 0.826, 0.09251, 0.1102, 0.05564, 0.826, 0.8363, 0.09789, 0.0999, 0.07595, 0.08948, 0.07762, 0.8169, 0.826, 0.1085, 0.1006, 0.826, 0.8363, 0.8214, 0.4681, 0.4547, 0.8311, 0.4681, 0.4619, 0.284, 0.2799, 0.465, 0.09889, 0.282, 0.2892, 0.2736, 0.4614, 0.1014, 0.2814]): _vg.add([_i], _w, 'REPLACE')
_vg = ob_plane.vertex_groups.new(name='Bone.016')
for _i, _w in zip([21, 22, 23, 24, 25, 50, 51, 52, 53, 54, 144, 145, 178, 179, 203, 204, 205, 206, 207, 208, 209, 210, 211, 212, 213, 214, 215, 216, 217, 218], [0.0716, 0.07847, 0.8956, 0.8769, 0.9375, 0.06869, 0.07463, 0.8902, 0.8891, 0.9153, 0.0716, 0.07847, 0.06869, 0.07463, 0.07504, 0.4777, 0.4836, 0.07166, 0.4819, 0.4794, 0.6855, 0.6848, 0.4807, 0.8896, 0.6852, 0.6773, 0.6896, 0.4806, 0.8862, 0.6834]): _vg.add([_i], _w, 'REPLACE')
_vg = ob_plane.vertex_groups.new(name='Bone.017')
for _i, _w in zip([0, 1, 2, 3, 4, 26, 27, 28, 29, 30, 31, 32, 55, 56, 57, 58, 59, 60, 61, 62, 63, 64, 65, 66, 67, 68, 69, 70, 71, 72, 73, 74, 75, 76, 77, 78, 79, 80, 81, 82, 83, 84, 85, 86, 87, 88, 89, 90, 91, 92, 93, 94, 95, 96, 97, 98, 99, 100, 101, 102, 103, 104, 105, 106, 107, 108, 109, 110, 111, 112, 113, 114, 115, 116, 117, 118, 119, 120, 121, 122, 123, 126, 127, 128, 146, 147, 148, 149, 150, 151, 152, 153, 154, 155, 156, 157, 160, 161, 162, 169, 180, 181, 182, 183, 184, 185, 186, 187, 188, 189, 190, 191, 192, 193, 194, 195, 196, 197, 198, 199, 200, 201, 202], [0.201, 0.3662, 0.4945, 0.09851, 0.02143, 0.3075, 0.4538, 0.27, 0.2993, 0.28, 0.2025, 0.3765, 0.3674, 0.5182, 0.287, 0.3063, 0.2767, 0.201, 0.3662, 0.2025, 0.3765, 0.2895, 0.2895, 0.3765, 0.2025, 0.2895, 0.333, 0.333, 0.3765, 0.2025, 0.246, 0.246, 0.3765, 0.2025, 0.2895, 0.2895, 0.246, 0.333, 0.333, 0.246, 0.246, 0.333, 0.2836, 0.2836, 0.3662, 0.201, 0.2836, 0.3249, 0.3249, 0.3662, 0.201, 0.2423, 0.2423, 0.3662, 0.201, 0.2836, 0.2836, 0.3249, 0.2423, 0.2423, 0.3249, 0.3249, 0.2423, 0.3249, 0.3662, 0.333, 0.3765, 0.201, 0.2025, 0.246, 0.2895, 0.2423, 0.2836, 0.1745, 0.201, 0.4704, 0.4545, 0.5214, 0.6059, 0.1364, 0.1077, 0.003446, 0.0167, 0.006351, 0.4538, 0.3075, 0.1825, 0.3765, 0.5644, 0.1129, 0.8153, 0.6546, 0.1496, 0.153, 0.3022, 0.01722, 0.03414, 0.04989, 0.01498, 0.00641, 0.5182, 0.3674, 0.06506, 0.1925, 0.4122, 0.3766, 0.3806, 0.2888, 0.4428, 0.3272, 0.2785, 0.3375, 0.4652, 0.3496, 0.4152, 0.3233, 0.486, 0.4152, 0.3944, 0.352, 0.3962, 0.308, 0.4402]): _vg.add([_i], _w, 'REPLACE')
_vg = ob_plane.vertex_groups.new(name='Bone.018')
for _i, _w in zip([1, 2, 26, 27, 28, 29, 32, 55, 56, 57, 58, 59, 64, 69, 118, 119, 120, 121, 146, 147, 149, 150, 151, 152, 153, 154, 155, 156, 180, 181, 182, 184, 185, 186, 187, 188, 189, 190, 191, 192, 193, 194, 195, 196, 197, 198, 199, 200, 201, 202], [0.07204, 0.4894, 0.1465, 0.9239, 0.01397, 0.0131, 0.05723, 0.2216, 0.8754, 0.05348, 0.05542, 0.02636, 0.0255, 0.0003811, 0.1976, 0.3638, 0.4918, 0.8516, 0.9239, 0.1465, 0.05723, 0.338, 0.0008106, 0.8299, 0.8748, 0.004278, 0.0009015, 0.1827, 0.8754, 0.2216, 0.0004053, 0.4654, 0.4685, 0.5352, 0.08022, 0.5485, 0.1375, 0.03373, 0.184, 0.6704, 0.2594, 0.6962, 0.2412, 0.8996, 0.6962, 0.4669, 0.3882, 0.404, 0.1089, 0.6833]): _vg.add([_i], _w, 'REPLACE')
_vg = ob_plane.vertex_groups.new(name='Bone.019')
for _i, _w in zip([26, 27, 28, 29, 30, 55, 56, 57, 58, 59, 120, 146, 147, 152, 180, 181, 184, 185, 186, 187, 188, 189, 190, 191, 192, 193, 194, 195, 196, 197, 198, 199, 200, 201, 202], [0.8281, 0.06704, 0.9664, 0.9681, 1.004, 0.7638, 0.1154, 0.9447, 0.9438, 0.9609, 0.09876, 0.06704, 0.8281, 0.03479, 0.1154, 0.7638, 0.5296, 0.5176, 0.4476, 0.8973, 0.4396, 0.8543, 0.9556, 0.796, 0.3225, 0.7371, 0.2923, 0.742, 0.09122, 0.2923, 0.5236, 0.5948, 0.5884, 0.8758, 0.3074]): _vg.add([_i], _w, 'REPLACE')
_m = ob_plane.modifiers.new('Armature', 'ARMATURE')
_m.object = ob_armature
ob_armature.location = (1.388, 0.01806, 0.909)
ob_armature.lineart.crease_threshold = 0.0

# ---- collection membership
col_collection.objects.link(ob_plane)
col_collection.objects.link(ob_armature)

# ---- scene / render settings (as saved in the file)
scene.frame_start = 1; scene.frame_end = 250; scene.frame_set(1)
scene.render.engine = 'BLENDER_EEVEE_NEXT'
scene.cycles.use_denoising = False
scene.cycles.samples = 128
scene.cycles.sampling_pattern = 'TABULATED_SOBOL'
scene.cycles.use_adaptive_sampling = False
scene.cycles.use_light_tree = False
scene.view_settings.view_transform = 'Filmic'
bpy.context.view_layer.update()

# ---- added for rendering (the .blend has no active camera and no usable light): camera, sun
cam_auto = bpy.data.cameras.new('AutoCamera')
cam_auto.lens = 50.0
cam_auto.sensor_width = 36.0
cam_auto.clip_end = 1000.0
ob_auto_camera = bpy.data.objects.new('AutoCamera', cam_auto)
scene.collection.objects.link(ob_auto_camera)
ob_auto_camera.location = (14.8043, -17.3768, 6.33233)
ob_auto_camera.rotation_euler = (1.09748, -7.21219e-08, 0.694738)
scene.camera = ob_auto_camera
light_auto_sun = bpy.data.lights.new('AutoSun', 'SUN')
light_auto_sun.energy = 3.0
light_auto_sun.angle = 0.0523599
ob_auto_sun = bpy.data.objects.new('AutoSun', light_auto_sun)
scene.collection.objects.link(ob_auto_sun)
ob_auto_sun.rotation_euler = (0.872665, 0.174533, 0.523599)
bpy.context.view_layer.update()
